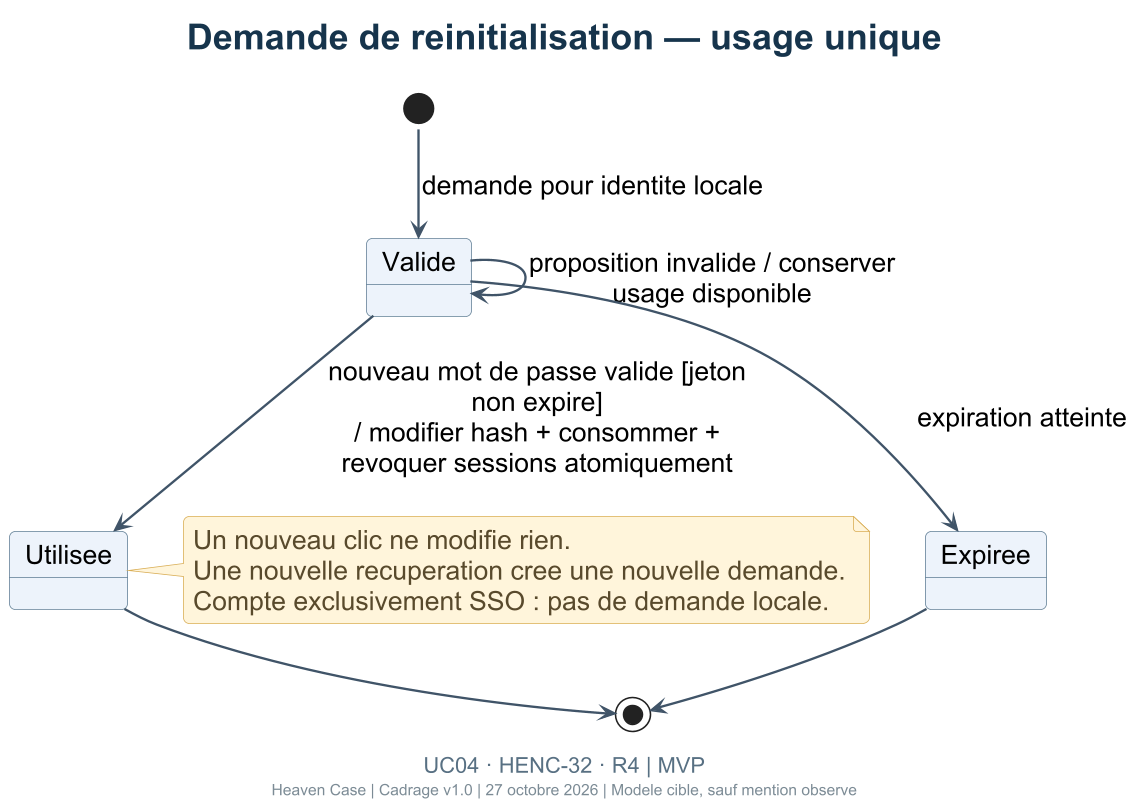

The diagram above was rendered by PlantUML. Its source (embedded in the PNG):
@startuml
!include _theme.puml
title Demande de reinitialisation — usage unique
caption UC04 · HENC-32 · R4 | MVP
[*] --> Valide : demande pour identite locale
state "Valide" as Valide
state "Utilisee" as Utilisee
state "Expiree" as Expiree
Valide --> Valide : proposition invalide / conserver usage disponible
Valide --> Utilisee : nouveau mot de passe valide [jeton non expire]\n/ modifier hash + consommer + revoquer sessions atomiquement
Valide --> Expiree : expiration atteinte
Utilisee --> [*]
Expiree --> [*]
note right of Utilisee
  Un nouveau clic ne modifie rien.
  Une nouvelle recuperation cree une nouvelle demande.
  Compte exclusivement SSO : pas de demande locale.
end note
@enduml